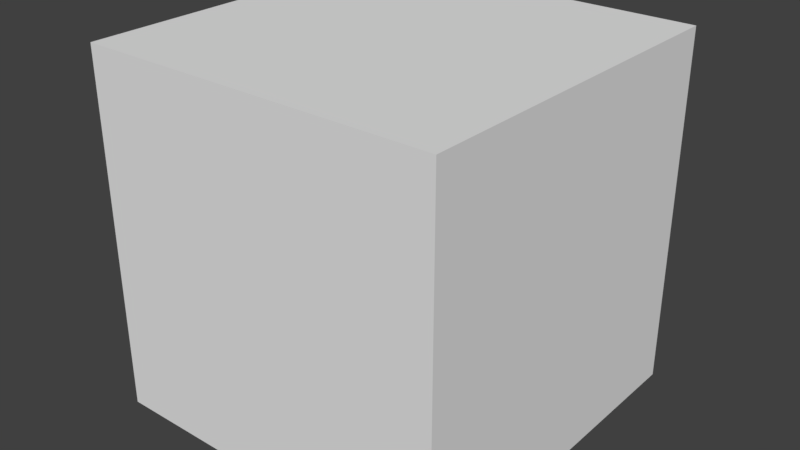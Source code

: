 # Source: groupsGround1.blend  (saved by Blender 2.76.11; exported with 4.5.12 LTS)
import bpy
from mathutils import Matrix  # noqa: F401  (used for matrix-valued properties, if any)

bpy.ops.wm.read_factory_settings(use_empty=True)
scene = bpy.context.scene
scene.name = '2_5Dground1'

# ---- collections
col_collection_1 = bpy.data.collections.new('Collection 1'); scene.collection.children.link(col_collection_1)

# ---- materials (node trees are filled in below, after node groups)
mat_2dground1 = bpy.data.materials.new('2DGround1')
mat_2dground1.alpha_threshold = 0.0
mat_2dground1.use_transparent_shadow = False
mat_2dground1.roughness = 0.5

# ---- material node trees

# ---- world
world_world = bpy.data.worlds.new('World'); scene.world = world_world
world_world.color = (0.05088, 0.05088, 0.05088)
world_world.use_sun_shadow = False
world_world.sun_shadow_jitter_overblur = 0.0
world_world.cycles.sampling_method = 'MANUAL'

# ---- meshes
me_2_5dground1 = bpy.data.meshes.new('2_5Dground1')
me_2_5dground1.from_pydata([(-1.0, -1.0, -1.0), (-1.0, -1.0, 1.0), (-1.0, 1.0, -1.0), (-1.0, 1.0, 1.0), (1.0, 1.0, 1.0), (1.0, 1.0, -1.0), (1.0, -1.0, -1.0), (1.0, -1.0, 1.0)], [], [(1, 3, 2, 0), (3, 4, 5, 2), (5, 6, 0, 2), (3, 1, 7, 4), (7, 1, 0, 6), (4, 7, 6, 5)])
_uv = me_2_5dground1.uv_layers.new(name='UVMap')
_uv.uv.foreach_set('vector', [0.004409, 0.3275, 0.2456, 0.3275, 0.2456, 0.005863, 0.004409, 0.005863, 0.004458, 0.3274, 0.2455, 0.3274, 0.2455, 0.005911, 0.004458, 0.005911, 0.2544, 0.3275, 0.2544, 0.005863, 0.4956, 0.005863, 0.4956, 0.3275, 0.004409, 0.9941, 0.004409, 0.6725, 0.2456, 0.6725, 0.2456, 0.9941, 0.004458, 0.3274, 0.2455, 0.3274, 0.2455, 0.005911, 0.004458, 0.005911, 0.004409, 0.3275, 0.2456, 0.3275, 0.2456, 0.005863, 0.004409, 0.005863])
me_2_5dground1.materials.append(mat_2dground1)
me_2_5dground1.use_remesh_preserve_volume = False
me_2_5dground1.use_remesh_preserve_attributes = False
me_2_5dground1.use_mirror_vertex_groups = False
me_2_5dground1.update()

# ---- objects
ob_2_5dground1 = bpy.data.objects.new('2_5Dground1', me_2_5dground1)

# ---- transforms, parenting, visibility, modifiers, constraints
ob_2_5dground1.location = (0.0, 0.0, 0.0)
ob_2_5dground1.lineart.crease_threshold = 0.0

# ---- collection membership
col_collection_1.objects.link(ob_2_5dground1)

# ---- scene / render settings (as saved in the file)
scene.frame_start = 1; scene.frame_end = 250; scene.frame_set(1)
scene.render.engine = 'BLENDER_EEVEE_NEXT'
scene.render.resolution_percentage = 50
scene.render.dither_intensity = 0.0
scene.cycles.use_denoising = False
scene.cycles.samples = 128
scene.cycles.sampling_pattern = 'TABULATED_SOBOL'
scene.cycles.light_sampling_threshold = 0.0
scene.cycles.use_adaptive_sampling = False
scene.cycles.use_light_tree = False
scene.cycles.blur_glossy = 0.0
scene.cycles.sample_clamp_indirect = 0.0
scene.view_settings.view_transform = 'Standard'
bpy.context.view_layer.update()

# ---- added for rendering (the .blend has no active camera and no usable light): camera, sun
cam_auto = bpy.data.cameras.new('AutoCamera')
cam_auto.lens = 50.0
cam_auto.sensor_width = 36.0
cam_auto.clip_end = 1000.0
ob_auto_camera = bpy.data.objects.new('AutoCamera', cam_auto)
scene.collection.objects.link(ob_auto_camera)
ob_auto_camera.location = (3.20507, -3.84609, 2.56406)
ob_auto_camera.rotation_euler = (1.09748, -7.21219e-08, 0.694738)
scene.camera = ob_auto_camera
light_auto_sun = bpy.data.lights.new('AutoSun', 'SUN')
light_auto_sun.energy = 3.0
light_auto_sun.angle = 0.0523599
ob_auto_sun = bpy.data.objects.new('AutoSun', light_auto_sun)
scene.collection.objects.link(ob_auto_sun)
ob_auto_sun.rotation_euler = (0.872665, 0.174533, 0.523599)
bpy.context.view_layer.update()
